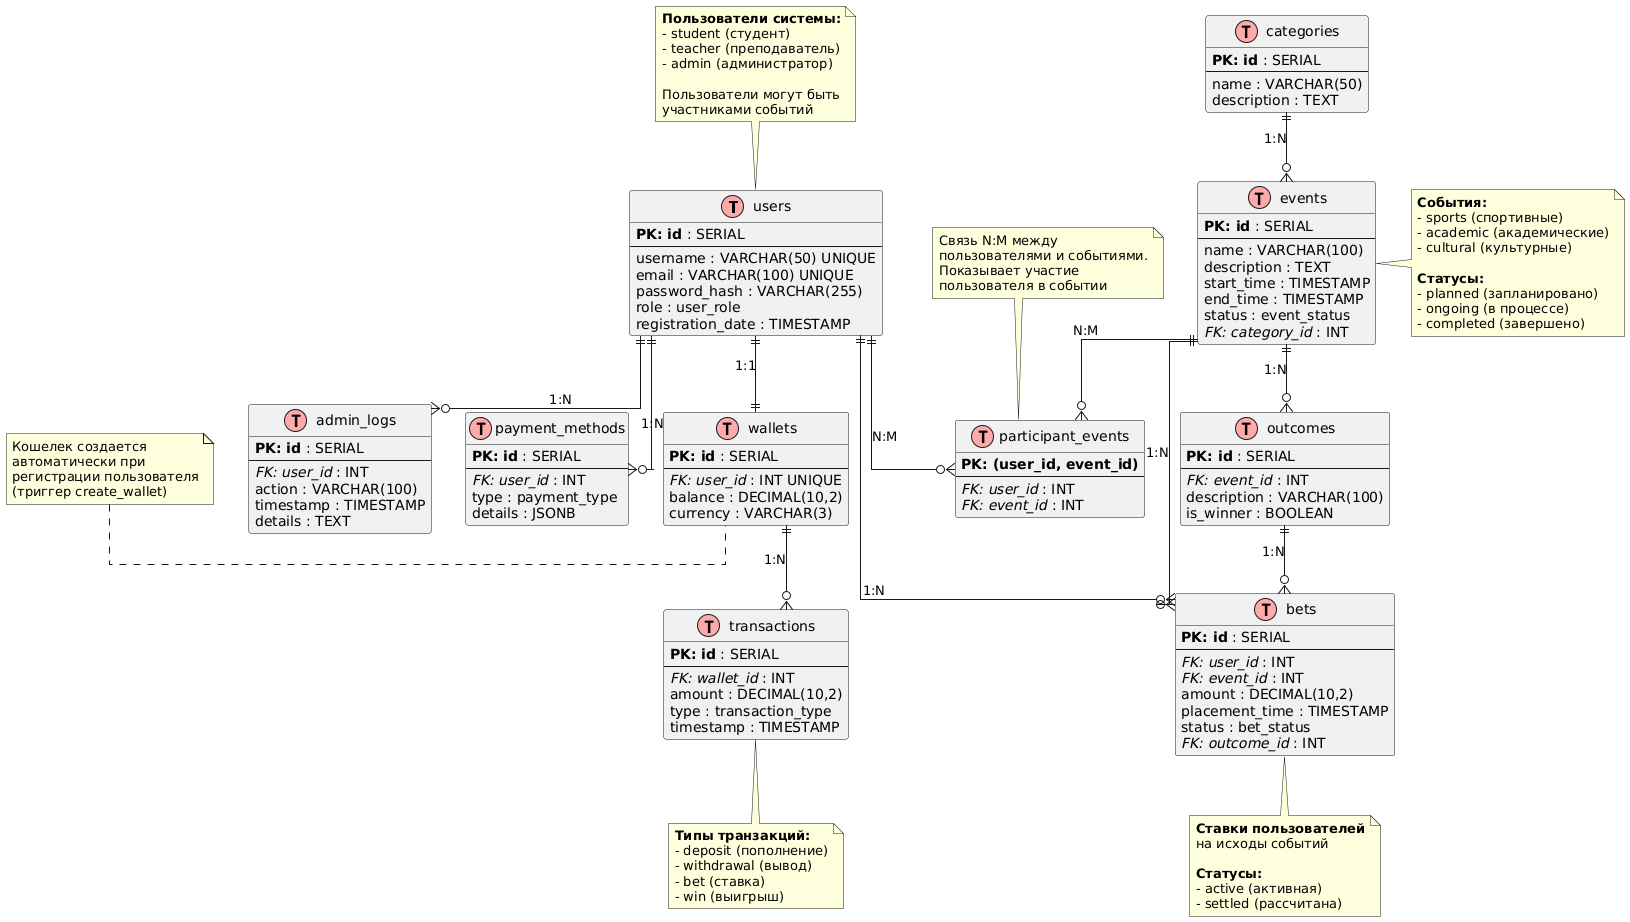

The diagram above was rendered by PlantUML. Its source (embedded in the PNG):
@startuml
hide methods
hide stereotypes
skinparam linetype ortho

' Основные таблицы

class users << (T,#FFAAAA) >> {
  **PK: id** : SERIAL
  --
  username : VARCHAR(50) UNIQUE
  email : VARCHAR(100) UNIQUE
  password_hash : VARCHAR(255)
  role : user_role
  registration_date : TIMESTAMP
}

class categories << (T,#FFAAAA) >> {
  **PK: id** : SERIAL
  --
  name : VARCHAR(50)
  description : TEXT
}

class events << (T,#FFAAAA) >> {
  **PK: id** : SERIAL
  --
  name : VARCHAR(100)
  description : TEXT
  start_time : TIMESTAMP
  end_time : TIMESTAMP
  status : event_status
  //FK: category_id// : INT
}

class participant_events << (T,#FFAAAA) >> {
  **PK: (user_id, event_id)**
  --
  //FK: user_id// : INT
  //FK: event_id// : INT
}

class outcomes << (T,#FFAAAA) >> {
  **PK: id** : SERIAL
  --
  //FK: event_id// : INT
  description : VARCHAR(100)
  is_winner : BOOLEAN
}

class wallets << (T,#FFAAAA) >> {
  **PK: id** : SERIAL
  --
  //FK: user_id// : INT UNIQUE
  balance : DECIMAL(10,2)
  currency : VARCHAR(3)
}

class bets << (T,#FFAAAA) >> {
  **PK: id** : SERIAL
  --
  //FK: user_id// : INT
  //FK: event_id// : INT
  amount : DECIMAL(10,2)
  placement_time : TIMESTAMP
  status : bet_status
  //FK: outcome_id// : INT
}

class transactions << (T,#FFAAAA) >> {
  **PK: id** : SERIAL
  --
  //FK: wallet_id// : INT
  amount : DECIMAL(10,2)
  type : transaction_type
  timestamp : TIMESTAMP
}

class admin_logs << (T,#FFAAAA) >> {
  **PK: id** : SERIAL
  --
  //FK: user_id// : INT
  action : VARCHAR(100)
  timestamp : TIMESTAMP
  details : TEXT
}

class payment_methods << (T,#FFAAAA) >> {
  **PK: id** : SERIAL
  --
  //FK: user_id// : INT
  type : payment_type
  details : JSONB
}

' Связи между таблицами

users ||--|| wallets : "1:1"
users ||--o{ bets : "1:N"
users ||--o{ admin_logs : "1:N"
users ||--o{ payment_methods : "1:N"
users ||--o{ participant_events : "N:M"

categories ||--o{ events : "1:N"

events ||--o{ bets : "1:N"
events ||--o{ outcomes : "1:N"
events ||--o{ participant_events : "N:M"

outcomes ||--o{ bets : "1:N"

wallets ||--o{ transactions : "1:N"

note top of users
  **Пользователи системы:**
  - student (студент)
  - teacher (преподаватель)
  - admin (администратор)
  
  Пользователи могут быть
  участниками событий
end note

note right of events
  **События:**
  - sports (спортивные)
  - academic (академические)
  - cultural (культурные)
  
  **Статусы:**
  - planned (запланировано)
  - ongoing (в процессе)
  - completed (завершено)
end note

note bottom of bets
  **Ставки пользователей**
  на исходы событий
  
  **Статусы:**
  - active (активная)
  - settled (рассчитана)
end note

note left of wallets
  Кошелек создается
  автоматически при
  регистрации пользователя
  (триггер create_wallet)
end note

note bottom of transactions
  **Типы транзакций:**
  - deposit (пополнение)
  - withdrawal (вывод)
  - bet (ставка)
  - win (выигрыш)
end note

note top of participant_events
  Связь N:M между
  пользователями и событиями.
  Показывает участие
  пользователя в событии
end note
@enduml